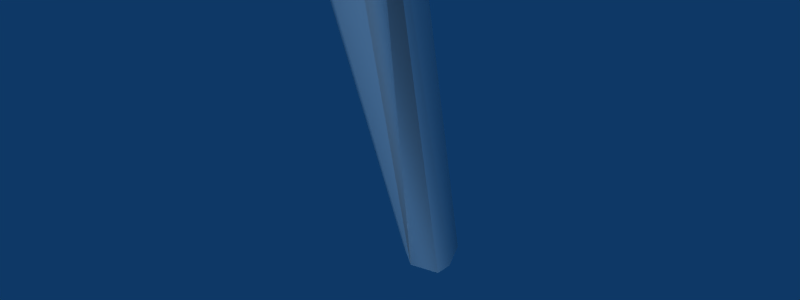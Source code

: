 # Source: Shovel.blend  (saved by Blender 2.49.2; exported with 4.5.12 LTS)
import bpy
from mathutils import Matrix  # noqa: F401  (used for matrix-valued properties, if any)

bpy.ops.wm.read_factory_settings(use_empty=True)
scene = bpy.context.scene
scene.name = 'Scene'

# ---- collections
col_collection_1 = bpy.data.collections.new('Collection 1'); scene.collection.children.link(col_collection_1)

# ---- materials (node trees are filled in below, after node groups)
mat_shovel = bpy.data.materials.new('shovel')
mat_shovel.alpha_threshold = 0.0
mat_shovel.diffuse_color = (0.8784, 0.8784, 0.8784, 1.0)
mat_shovel.roughness = 0.5
mat_shovel.specular_intensity = 0.0
mat_shovel.line_color = (0.0, 0.0, 0.0, 1.0)

# ---- node groups
ng_auto_smooth = bpy.data.node_groups.new('Auto Smooth', 'GeometryNodeTree')
_s = ng_auto_smooth.interface.new_socket(name='Geometry', in_out='OUTPUT', socket_type='NodeSocketGeometry')
_s = ng_auto_smooth.interface.new_socket(name='Geometry', in_out='INPUT', socket_type='NodeSocketGeometry')
_s = ng_auto_smooth.interface.new_socket(name='Angle', in_out='INPUT', socket_type='NodeSocketFloat')
_s.subtype = 'ANGLE'
_s.min_value = 0.0
_s.max_value = 3.142
ng_auto_smooth.is_modifier = True
_N = ng_auto_smooth.nodes; _L = ng_auto_smooth.links
n0 = _N.new('NodeGroupOutput'); n0.name = 'Group Output'; n0.location = (480, -100)
n1 = _N.new('NodeGroupInput'); n1.name = 'Group Input'; n1.location = (-420, -300)
n2 = _N.new('NodeGroupInput'); n2.name = 'Group Input.001'; n2.location = (-60, -100)
n3 = _N.new('GeometryNodeSetShadeSmooth'); n3.name = 'Set Shade Smooth'; n3.location = (120, -100)
n3.domain = 'EDGE'
n4 = _N.new('GeometryNodeSetShadeSmooth'); n4.name = 'Set Shade Smooth.001'; n4.location = (300, -100)
n5 = _N.new('GeometryNodeInputMeshEdgeAngle'); n5.name = 'Edge Angle'; n5.location = (-420, -220)
n6 = _N.new('GeometryNodeInputEdgeSmooth'); n6.name = 'Is Edge Smooth'; n6.location = (-60, -160)
n7 = _N.new('GeometryNodeInputShadeSmooth'); n7.name = 'Is Face Smooth'; n7.location = (-240, -340)
n8 = _N.new('FunctionNodeBooleanMath'); n8.name = 'Boolean Math'; n8.location = (-60, -220)
n9 = _N.new('FunctionNodeCompare'); n9.name = 'Compare'; n9.location = (-240, -180)
n9.operation = 'LESS_EQUAL'
_L.new(n5.outputs[0], n9.inputs[0])
_L.new(n4.outputs[0], n0.inputs[0])
_L.new(n1.outputs[1], n9.inputs[1])
_L.new(n9.outputs[0], n8.inputs[0])
_L.new(n7.outputs[0], n8.inputs[1])
_L.new(n2.outputs[0], n3.inputs[0])
_L.new(n6.outputs[0], n3.inputs[1])
_L.new(n3.outputs[0], n4.inputs[0])
_L.new(n8.outputs[0], n3.inputs[2])
n0.is_active_output = True

# ---- material node trees

# ---- world
world_world = bpy.data.worlds.new('World'); scene.world = world_world
world_world.color = (0.05656, 0.2208, 0.4)
world_world.use_sun_shadow = False
world_world.sun_shadow_jitter_overblur = 0.0
world_world.cycles.sampling_method = 'MANUAL'
world_world.cycles.sample_map_resolution = 256

# ---- cameras
cam_camera_002 = bpy.data.cameras.new('Camera.002')
cam_camera_002.passepartout_alpha = 0.2
cam_camera_002.clip_end = 100.0
cam_camera_002.lens = 35.0
cam_camera_002.show_passepartout = False
cam_camera_002.show_safe_areas = True
cam_camera_002.dof.focus_distance = 0.0
cam_camera_002.dof.aperture_fstop = 128.0
cam_camera = bpy.data.cameras.new('Camera')
cam_camera.passepartout_alpha = 0.2
cam_camera.clip_end = 100.0
cam_camera.lens = 35.0
cam_camera.ortho_scale = 7.314
cam_camera.show_passepartout = False
cam_camera.show_safe_areas = True
cam_camera.dof.focus_distance = 0.0
cam_camera.dof.aperture_fstop = 128.0

# ---- lights
light_lamp = bpy.data.lights.new('Lamp', 'SUN')
light_lamp.transmission_factor = 0.0
light_lamp.angle = 1.571
light_lamp.energy = 1.0
light_lamp.shadow_buffer_clip_start = 0.5
light_lamp.shadow_soft_size = 1.0
light_lamp.shadow_cascade_max_distance = 1000.0
light_lamp.cycles.use_multiple_importance_sampling = False
light_spot = bpy.data.lights.new('Spot', 'POINT')
light_spot.transmission_factor = 0.0
light_spot.cutoff_distance = 30.0
light_spot.energy = 39.05
light_spot.shadow_buffer_clip_start = 1.001
light_spot.shadow_soft_size = 1.0
light_spot.shadow_maximum_resolution = 0.006
light_spot.use_absolute_resolution = True
light_spot.cycles.use_multiple_importance_sampling = False

# ---- meshes
me_shovel = bpy.data.meshes.new('Shovel')
me_shovel.from_pydata([(-0.06234, -0.1319, -1.584), (-0.1292, -0.002041, 2.215), (-0.1543, 0.09238, -1.584), (0.06962, 0.0005492, -1.584), (0.03074, -0.0928, -1.584), (-0.06223, -0.1035, -1.647), (0.01077, -0.0728, -1.647), (0.04126, 0.0004103, -1.647), (0.0114, 0.07328, -1.647), (-0.06134, 0.1031, -1.648), (-0.1343, 0.07243, -1.648), (-0.1648, -0.0007791, -1.648), (-0.1349, -0.07365, -1.647), (-0.06179, -0.0001595, -1.695), (-0.003378, -0.003829, 3.266), (-0.003789, -0.4862, 1.602), (-0.03086, -0.1574, 1.572), (0.02962, -0.121, 1.565), (0.09875, 0.0005071, 1.577), (0.0547, -0.002135, 2.232), (0.06165, -0.08245, 1.882), (0.0179, -0.003467, 2.484), (-0.009948, -0.002727, 2.87), (0.0162, -0.1154, 2.198), (0.0192, -0.5402, 1.835), (0.0118, -0.5265, 2.142), (0.01337, -0.3765, 2.934), (0.02428, -0.5557, 2.592), (0.06238, -0.6783, 2.137), (0.0841, -0.7349, 1.651), (-0.02664, -0.4863, 1.602), (-0.05351, -0.1006, 1.569), (0.008741, -0.09129, 1.565), (0.04572, 0.0003753, 1.577), (-0.08366, -0.003599, 2.484), (-0.0328, -0.002862, 2.87), (-0.0659, -0.08434, 2.198), (-0.003656, -0.5403, 1.835), (-0.01105, -0.5266, 2.142), (0.0004496, 0.4837, 1.602), (-0.02949, 0.1546, 1.572), (0.03067, 0.1189, 1.565), (0.06291, 0.08042, 1.882), (0.0172, 0.1126, 2.198), (0.02391, 0.5377, 1.835), (0.01639, 0.5237, 2.142), (0.01664, 0.373, 2.934), (0.02912, 0.5526, 2.592), (0.06829, 0.6761, 2.136), (0.09052, 0.7334, 1.65), (-0.0224, 0.4835, 1.602), (0.009637, 0.08899, 1.565), (-0.06491, 0.08124, 2.198), (0.001055, 0.5376, 1.835), (-0.006464, 0.5236, 2.142), (-0.1551, -0.09389, -1.584), (-0.05232, 0.09752, 1.569), (0.003802, 0.1214, -1.572), (-0.1931, -0.0009673, -1.584), (-0.1041, -0.06841, 2.208), (-0.1036, 0.06464, 2.208), (-0.0612, 0.1315, -1.584)], [], [(59, 1, 58), (1, 60, 2), (58, 1, 2), (51, 33, 3), (33, 32, 4), (3, 33, 4), (32, 0, 4), (59, 36, 34), (1, 59, 34), (60, 1, 34), (52, 60, 34), (5, 0, 55), (12, 5, 55), (4, 0, 6), (6, 0, 5), (7, 3, 4), (6, 7, 4), (8, 57, 3), (7, 8, 3), (9, 61, 57), (8, 9, 57), (10, 2, 61), (9, 10, 61), (11, 58, 2), (10, 11, 2), (12, 55, 58), (11, 12, 58), (13, 5, 12), (13, 6, 5), (13, 7, 6), (13, 8, 7), (13, 9, 8), (13, 10, 9), (13, 11, 10), (13, 12, 11), (35, 26, 14), (26, 22, 14), (21, 22, 26), (23, 21, 26), (27, 23, 26), (25, 23, 27), (28, 25, 27), (24, 25, 28), (29, 24, 28), (15, 24, 29), (30, 15, 29), (23, 24, 15), (16, 23, 15), (31, 16, 15), (30, 31, 15), (20, 23, 16), (17, 20, 16), (32, 17, 16), (31, 32, 16), (33, 18, 17), (32, 33, 17), (21, 23, 19), (23, 20, 19), (25, 24, 23), (35, 34, 26), (34, 36, 26), (36, 27, 26), (36, 38, 27), (38, 28, 27), (37, 29, 28), (38, 37, 28), (37, 30, 29), (37, 36, 30), (36, 31, 30), (37, 38, 36), (18, 20, 17), (19, 20, 18), (14, 46, 35), (14, 22, 46), (46, 22, 21), (46, 21, 43), (46, 43, 47), (47, 43, 45), (47, 45, 48), (48, 45, 44), (49, 48, 44), (49, 44, 39), (49, 39, 50), (39, 44, 43), (39, 43, 40), (39, 40, 56), (50, 39, 56), (40, 43, 42), (40, 42, 41), (40, 41, 51), (56, 40, 51), (41, 18, 33), (51, 41, 33), (19, 43, 21), (19, 42, 43), (43, 44, 45), (46, 34, 35), (46, 52, 34), (46, 47, 52), (47, 54, 52), (47, 48, 54), (48, 49, 53), (54, 48, 53), (49, 50, 53), (50, 52, 53), (50, 56, 52), (52, 54, 53), (41, 42, 18), (18, 42, 19), (0, 32, 31, 55), (31, 36, 59), (52, 56, 60), (56, 57, 61), (31, 59, 58, 55), (56, 61, 2, 60), (3, 57, 56, 51)])
me_shovel.polygons.foreach_set('use_smooth', [True] * 116)
_uv = me_shovel.uv_layers.new(name='UVTex')
_uv.uv.foreach_set('vector', [0.8203, 0.8172, 0.7981, 0.8438, 0.03102, 0.1123, 0.7981, 0.8438, 0.8203, 0.8172, 0.05986, 0.09535, 0.03102, 0.1123, 0.7981, 0.8438, 0.05986, 0.09535, 0.722, 0.653, 0.7447, 0.6324, 0.09621, 0.02987, 0.7447, 0.6324, 0.722, 0.653, 0.08963, 0.06137, 0.09621, 0.02987, 0.7447, 0.6324, 0.08963, 0.06137, 0.722, 0.653, 0.077, 0.07841, 0.08963, 0.06137, 0.8203, 0.8172, 0.8451, 0.7876, 0.9653, 0.9545, 0.7981, 0.8438, 0.8203, 0.8172, 0.9653, 0.9545, 0.8203, 0.8172, 0.7981, 0.8438, 0.9653, 0.9545, 0.8451, 0.7876, 0.8203, 0.8172, 0.9653, 0.9545, 0.06444, 0.0684, 0.077, 0.07841, 0.05986, 0.09535, 0.04993, 0.08036, 0.06444, 0.0684, 0.05986, 0.09535, 0.08963, 0.06137, 0.077, 0.07841, 0.0728, 0.05166, 0.0728, 0.05166, 0.077, 0.07841, 0.06444, 0.0684, 0.07371, 0.02888, 0.09621, 0.02987, 0.08963, 0.06137, 0.0728, 0.05166, 0.07371, 0.02888, 0.08963, 0.06137, 0.0728, 0.05166, 0.08963, 0.06137, 0.09621, 0.02987, 0.07371, 0.02888, 0.0728, 0.05166, 0.09621, 0.02987, 0.06444, 0.0684, 0.077, 0.07841, 0.08963, 0.06137, 0.0728, 0.05166, 0.06444, 0.0684, 0.08963, 0.06137, 0.04993, 0.08036, 0.05986, 0.09535, 0.077, 0.07841, 0.06444, 0.0684, 0.04993, 0.08036, 0.077, 0.07841, 0.02532, 0.08696, 0.03102, 0.1123, 0.05986, 0.09535, 0.04993, 0.08036, 0.02532, 0.08696, 0.05986, 0.09535, 0.04993, 0.08036, 0.05986, 0.09535, 0.03102, 0.1123, 0.02532, 0.08696, 0.04993, 0.08036, 0.03102, 0.1123, 0.03855, 0.04736, 0.06444, 0.0684, 0.04993, 0.08036, 0.03855, 0.04736, 0.0728, 0.05166, 0.06444, 0.0684, 0.03855, 0.04736, 0.07371, 0.02888, 0.0728, 0.05166, 0.03855, 0.04736, 0.0728, 0.05166, 0.07371, 0.02888, 0.03855, 0.04736, 0.06444, 0.0684, 0.0728, 0.05166, 0.03855, 0.04736, 0.04993, 0.08036, 0.06444, 0.0684, 0.03855, 0.04736, 0.02532, 0.08696, 0.04993, 0.08036, 0.03855, 0.04736, 0.04993, 0.08036, 0.02532, 0.08696, 0.7917, 0.3561, 0.8833, 0.3728, 0.7919, 0.4529, 0.146, 0.8908, 0.2323, 0.8749, 0.2324, 0.9664, 0.2319, 0.7821, 0.2323, 0.8749, 0.146, 0.8908, 0.2007, 0.7105, 0.2319, 0.7821, 0.146, 0.8908, 0.101, 0.8099, 0.2007, 0.7105, 0.146, 0.8908, 0.1036, 0.7032, 0.2007, 0.7105, 0.101, 0.8099, 0.06618, 0.7046, 0.1036, 0.7032, 0.101, 0.8099, 0.09475, 0.6299, 0.1036, 0.7032, 0.06618, 0.7046, 0.03853, 0.592, 0.09475, 0.6299, 0.06618, 0.7046, 0.1046, 0.569, 0.09475, 0.6299, 0.03853, 0.592, 0.1032, 0.5582, 0.1046, 0.569, 0.03853, 0.592, 0.2007, 0.7105, 0.09475, 0.6299, 0.1046, 0.569, 0.1709, 0.55, 0.2007, 0.7105, 0.1046, 0.569, 0.1907, 0.534, 0.1709, 0.55, 0.1046, 0.569, 0.1032, 0.5582, 0.1907, 0.534, 0.1046, 0.569, 0.2012, 0.6363, 0.2007, 0.7105, 0.1709, 0.55, 0.1959, 0.5596, 0.2012, 0.6363, 0.1709, 0.55, 0.2012, 0.5505, 0.1959, 0.5596, 0.1709, 0.55, 0.1907, 0.534, 0.2012, 0.5505, 0.1709, 0.55, 0.2323, 0.5527, 0.2323, 0.5683, 0.1959, 0.5596, 0.2012, 0.5505, 0.2323, 0.5527, 0.1959, 0.5596, 0.2319, 0.7821, 0.2007, 0.7105, 0.232, 0.7188, 0.2007, 0.7105, 0.2012, 0.6363, 0.232, 0.7188, 0.1036, 0.7032, 0.09475, 0.6299, 0.2007, 0.7105, 0.7917, 0.3561, 0.7919, 0.2312, 0.8833, 0.3728, 0.7919, 0.2312, 0.8136, 0.1922, 0.8833, 0.3728, 0.8136, 0.1922, 0.9284, 0.2904, 0.8833, 0.3728, 0.8136, 0.1922, 0.9221, 0.1807, 0.9284, 0.2904, 0.9221, 0.1807, 0.963, 0.1806, 0.9284, 0.2904, 0.9276, 0.1062, 0.9808, 0.06258, 0.963, 0.1806, 0.9221, 0.1807, 0.9276, 0.1062, 0.963, 0.1806, 0.9276, 0.1062, 0.9149, 0.04902, 0.9808, 0.06258, 0.9276, 0.1062, 0.8136, 0.1922, 0.9149, 0.04902, 0.8136, 0.1922, 0.8209, 0.039, 0.9149, 0.04902, 0.9276, 0.1062, 0.9221, 0.1807, 0.8136, 0.1922, 0.2323, 0.5683, 0.2012, 0.6363, 0.1959, 0.5596, 0.232, 0.7188, 0.2012, 0.6363, 0.2323, 0.5683, 0.7919, 0.4529, 0.6995, 0.3728, 0.7917, 0.3561, 0.2324, 0.9664, 0.2323, 0.8749, 0.3192, 0.8902, 0.3192, 0.8902, 0.2323, 0.8749, 0.2319, 0.7821, 0.3192, 0.8902, 0.2319, 0.7821, 0.2637, 0.7103, 0.3192, 0.8902, 0.2637, 0.7103, 0.3638, 0.809, 0.3638, 0.809, 0.2637, 0.7103, 0.3607, 0.7024, 0.3638, 0.809, 0.3607, 0.7024, 0.3983, 0.7036, 0.3983, 0.7036, 0.3607, 0.7024, 0.3692, 0.6291, 0.4261, 0.5977, 0.3983, 0.7036, 0.3692, 0.6291, 0.4261, 0.5977, 0.3692, 0.6291, 0.3591, 0.5684, 0.4261, 0.5977, 0.3591, 0.5684, 0.3602, 0.5575, 0.3591, 0.5684, 0.3692, 0.6291, 0.2637, 0.7103, 0.3591, 0.5684, 0.2637, 0.7103, 0.2928, 0.5496, 0.3591, 0.5684, 0.2928, 0.5496, 0.2725, 0.5336, 0.3602, 0.5575, 0.3591, 0.5684, 0.2725, 0.5336, 0.2928, 0.5496, 0.2637, 0.7103, 0.2629, 0.6362, 0.2928, 0.5496, 0.2629, 0.6362, 0.2678, 0.5595, 0.2928, 0.5496, 0.2678, 0.5595, 0.2625, 0.5504, 0.2725, 0.5336, 0.2928, 0.5496, 0.2625, 0.5504, 0.2678, 0.5595, 0.2323, 0.5683, 0.2323, 0.5527, 0.2625, 0.5504, 0.2678, 0.5595, 0.2323, 0.5527, 0.232, 0.7188, 0.2637, 0.7103, 0.2319, 0.7821, 0.232, 0.7188, 0.2629, 0.6362, 0.2637, 0.7103, 0.2637, 0.7103, 0.3692, 0.6291, 0.3607, 0.7024, 0.6995, 0.3728, 0.7919, 0.2312, 0.7917, 0.3561, 0.6995, 0.3728, 0.7692, 0.1922, 0.7919, 0.2312, 0.6995, 0.3728, 0.6542, 0.2903, 0.7692, 0.1922, 0.6542, 0.2903, 0.6606, 0.1807, 0.7692, 0.1922, 0.6542, 0.2903, 0.6193, 0.1805, 0.6606, 0.1807, 0.6193, 0.1805, 0.6013, 0.06251, 0.655, 0.1061, 0.6606, 0.1807, 0.6193, 0.1805, 0.655, 0.1061, 0.6013, 0.06251, 0.6677, 0.04897, 0.655, 0.1061, 0.6677, 0.04897, 0.7692, 0.1922, 0.655, 0.1061, 0.6677, 0.04897, 0.7618, 0.039, 0.7692, 0.1922, 0.7692, 0.1922, 0.6606, 0.1807, 0.655, 0.1061, 0.2678, 0.5595, 0.2629, 0.6362, 0.2323, 0.5683, 0.2323, 0.5683, 0.2629, 0.6362, 0.232, 0.7188, 0.077, 0.07841, 0.722, 0.653, 0.7034, 0.676, 0.05986, 0.09535, 0.7034, 0.676, 0.8451, 0.7876, 0.8203, 0.8172, 0.8451, 0.7876, 0.7034, 0.676, 0.8203, 0.8172, 0.7034, 0.676, 0.08963, 0.06137, 0.077, 0.07841, 0.7034, 0.676, 0.8203, 0.8172, 0.03102, 0.1123, 0.05986, 0.09535, 0.7034, 0.676, 0.077, 0.07841, 0.05986, 0.09535, 0.8203, 0.8172, 0.09621, 0.02987, 0.08963, 0.06137, 0.7034, 0.676, 0.722, 0.653])
me_shovel.materials.append(mat_shovel)
me_shovel.use_remesh_preserve_volume = False
me_shovel.use_remesh_preserve_attributes = False
me_shovel.use_mirror_vertex_groups = False
me_shovel.update()
arm_armature = bpy.data.armatures.new('Armature')  # bones are not reproduced

# ---- objects
ob_armature = bpy.data.objects.new('Armature', arm_armature)
ob_shovel = bpy.data.objects.new('Shovel', me_shovel)
ob_camera_001 = bpy.data.objects.new('Camera.001', cam_camera_002)
ob_lamp_001 = bpy.data.objects.new('Lamp.001', light_lamp)
ob_lamp = bpy.data.objects.new('Lamp', light_spot)
ob_camera = bpy.data.objects.new('Camera', cam_camera)

# ---- transforms, parenting, visibility, modifiers, constraints
ob_armature.location = (0.0, 0.0, 0.0)
ob_armature.lock_rotations_4d = False
ob_armature.empty_display_type = 'ARROWS'
ob_armature.lineart.crease_threshold = 0.0
ob_shovel.parent = ob_armature
ob_shovel.location = (0.0, 0.0, 0.0)
ob_shovel.scale = (2.0, 2.0, 2.0)
ob_shovel.lock_rotations_4d = False
ob_shovel.empty_display_type = 'ARROWS'
ob_shovel.color = (0.0, 0.0, 0.0, 1.0)
ob_shovel.lineart.crease_threshold = 0.0
_vg = ob_shovel.vertex_groups.new(name='main')
_vg.add([0, 1, 2, 3, 4, 5, 6, 7, 8, 9, 10, 11, 12, 13, 14, 15, 16, 17, 18, 19, 20, 21, 22, 23, 24, 25, 26, 27, 28, 29, 30, 31, 32, 33, 34, 35, 36, 37, 38, 39, 40, 41, 42, 43, 44, 45, 46, 47, 48, 49, 50, 51, 52, 53, 54, 55, 56, 57, 58, 59, 60, 61], 1.0, 'REPLACE')
_m = ob_shovel.modifiers.new('Armature', 'ARMATURE')
_m.object = ob_armature
_m.use_bone_envelopes = True
_m = ob_shovel.modifiers.new('Auto Smooth', 'NODES')
_m.node_group = ng_auto_smooth
_gi = [s.identifier for s in ng_auto_smooth.interface.items_tree if s.item_type == 'SOCKET' and s.in_out == 'INPUT']
_m[_gi[1]] = 1.222  # Angle
ob_camera_001.location = (0.03398, -0.2997, 5.627)
ob_camera_001.rotation_euler = (0.0, -0.0, 1.573)
ob_camera_001.lock_rotations_4d = False
ob_camera_001.empty_display_type = 'ARROWS'
ob_camera_001.lineart.crease_threshold = 0.0
ob_lamp_001.location = (11.74, 6.905, 12.77)
ob_lamp_001.rotation_euler = (-0.2538, 0.8201, 0.2541)
ob_lamp_001.lock_rotations_4d = False
ob_lamp_001.empty_display_type = 'ARROWS'
ob_lamp_001.color = (0.0, 0.0, 0.0, 1.0)
ob_lamp_001.lineart.crease_threshold = 0.0
ob_lamp.location = (1.63, -1.266, 5.353)
ob_lamp.rotation_euler = (2.13, 2.499, 2.442)
ob_lamp.lock_rotations_4d = False
ob_lamp.empty_display_type = 'ARROWS'
ob_lamp.color = (0.0, 0.0, 0.0, 0.0)
ob_lamp.lineart.crease_threshold = 0.0
ob_camera.location = (0.8459, 1.506, 4.162)
ob_camera.rotation_euler = (-0.3592, -0.08145, -0.7424)
ob_camera.scale = (-1.0, -1.0, 1.0)
ob_camera.lock_rotations_4d = False
ob_camera.empty_display_type = 'ARROWS'
ob_camera.color = (0.0, 0.0, 0.0, 0.0)
ob_camera.display_type = 'WIRE'
ob_camera.lineart.crease_threshold = 0.0

# ---- collection membership
col_collection_1.objects.link(ob_armature)
col_collection_1.objects.link(ob_shovel)
col_collection_1.objects.link(ob_camera_001)
col_collection_1.objects.link(ob_lamp_001)
col_collection_1.objects.link(ob_lamp)
col_collection_1.objects.link(ob_camera)

# ---- scene / render settings (as saved in the file)
scene.camera = ob_camera
scene.frame_start = 1; scene.frame_end = 250; scene.frame_set(1)
scene.render.engine = 'BLENDER_EEVEE_NEXT'
scene.render.image_settings.compression = 90
scene.render.resolution_x = 64
scene.render.resolution_y = 24
scene.render.pixel_aspect_x = 100.0
scene.render.pixel_aspect_y = 100.0
scene.render.fps = 25
scene.render.dither_intensity = 0.0
scene.render.film_transparent = True
scene.render.use_compositing = False
scene.render.use_sequencer = False
scene.render.bake_margin = 2
scene.render.bake_bias = 0.0
scene.render.use_stamp_time = False
scene.render.use_stamp_date = False
scene.render.use_stamp_frame = False
scene.render.use_stamp_camera = False
scene.render.use_stamp_scene = False
scene.render.use_stamp_filename = False
scene.render.use_stamp_render_time = False
scene.render.stamp_font_size = 0
scene.cycles.use_denoising = False
scene.cycles.samples = 10
scene.cycles.sampling_pattern = 'TABULATED_SOBOL'
scene.cycles.light_sampling_threshold = 0.0
scene.cycles.use_adaptive_sampling = False
scene.cycles.use_light_tree = False
scene.cycles.blur_glossy = 0.0
scene.cycles.volume_bounces = 1
scene.cycles.pixel_filter_type = 'GAUSSIAN'
scene.cycles.sample_clamp_indirect = 0.0
scene.view_settings.view_transform = 'Raw'
bpy.context.view_layer.update()
